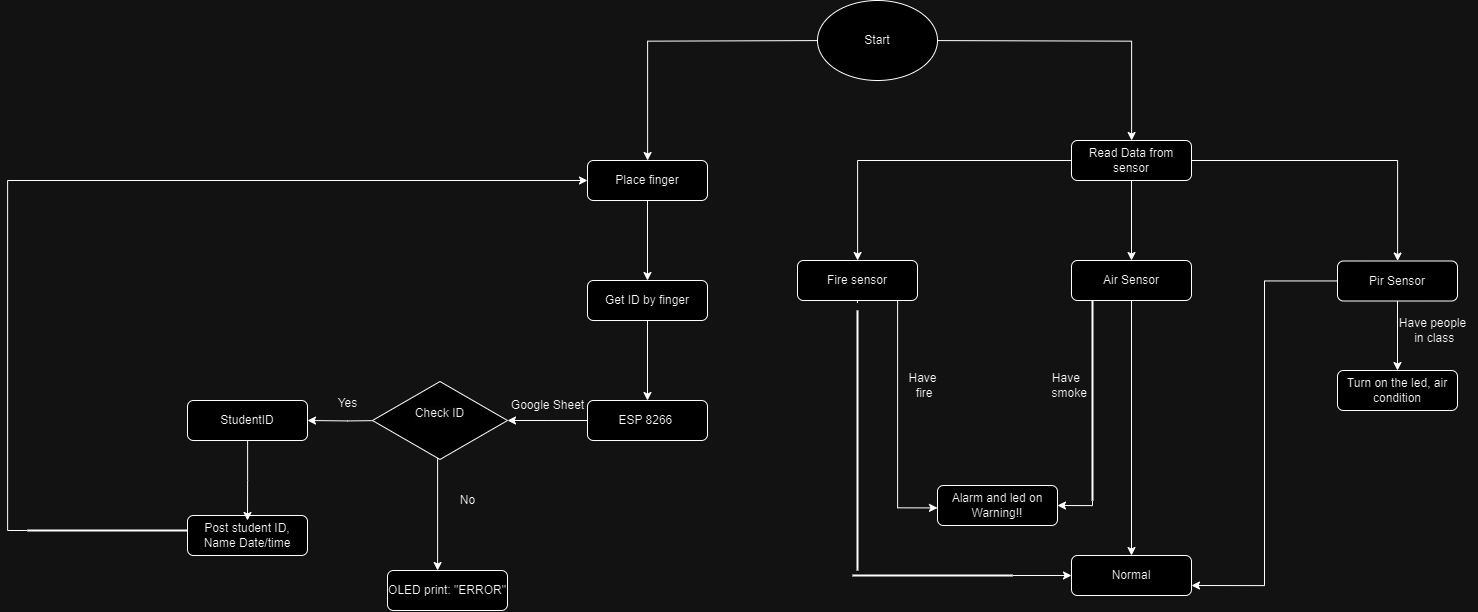

The diagram above was exported from draw.io. Its source (the exported page's mxGraphModel, read from the mxfile embedded in the PNG):
<mxGraphModel dx="2947" dy="1316" grid="1" gridSize="10" guides="1" tooltips="1" connect="1" arrows="1" fold="1" page="1" pageScale="1" pageWidth="827" pageHeight="1169" math="0" shadow="0">
  <root>
    <mxCell id="WIyWlLk6GJQsqaUBKTNV-0" />
    <mxCell id="WIyWlLk6GJQsqaUBKTNV-1" parent="WIyWlLk6GJQsqaUBKTNV-0" />
    <mxCell id="27ZOZkHxi02sitn72xh4-3" value="" style="edgeStyle=orthogonalEdgeStyle;rounded=0;orthogonalLoop=1;jettySize=auto;html=1;" parent="WIyWlLk6GJQsqaUBKTNV-1" target="27ZOZkHxi02sitn72xh4-2" edge="1">
      <mxGeometry relative="1" as="geometry">
        <mxPoint x="160" y="100.0769230769231" as="sourcePoint" />
      </mxGeometry>
    </mxCell>
    <mxCell id="27ZOZkHxi02sitn72xh4-5" value="" style="edgeStyle=orthogonalEdgeStyle;rounded=0;orthogonalLoop=1;jettySize=auto;html=1;" parent="WIyWlLk6GJQsqaUBKTNV-1" target="27ZOZkHxi02sitn72xh4-4" edge="1">
      <mxGeometry relative="1" as="geometry">
        <mxPoint x="280" y="100.0769230769231" as="sourcePoint" />
      </mxGeometry>
    </mxCell>
    <mxCell id="27ZOZkHxi02sitn72xh4-7" value="" style="edgeStyle=orthogonalEdgeStyle;rounded=0;orthogonalLoop=1;jettySize=auto;html=1;" parent="WIyWlLk6GJQsqaUBKTNV-1" source="27ZOZkHxi02sitn72xh4-2" target="27ZOZkHxi02sitn72xh4-6" edge="1">
      <mxGeometry relative="1" as="geometry" />
    </mxCell>
    <mxCell id="27ZOZkHxi02sitn72xh4-2" value="Place finger" style="rounded=1;whiteSpace=wrap;html=1;fontSize=12;glass=0;strokeWidth=1;shadow=0;" parent="WIyWlLk6GJQsqaUBKTNV-1" vertex="1">
      <mxGeometry x="-70" y="220" width="120" height="40" as="geometry" />
    </mxCell>
    <mxCell id="27ZOZkHxi02sitn72xh4-26" value="" style="edgeStyle=orthogonalEdgeStyle;rounded=0;orthogonalLoop=1;jettySize=auto;html=1;" parent="WIyWlLk6GJQsqaUBKTNV-1" source="27ZOZkHxi02sitn72xh4-4" target="27ZOZkHxi02sitn72xh4-25" edge="1">
      <mxGeometry relative="1" as="geometry" />
    </mxCell>
    <mxCell id="27ZOZkHxi02sitn72xh4-28" value="" style="edgeStyle=orthogonalEdgeStyle;rounded=0;orthogonalLoop=1;jettySize=auto;html=1;" parent="WIyWlLk6GJQsqaUBKTNV-1" source="27ZOZkHxi02sitn72xh4-4" target="27ZOZkHxi02sitn72xh4-27" edge="1">
      <mxGeometry relative="1" as="geometry" />
    </mxCell>
    <mxCell id="27ZOZkHxi02sitn72xh4-30" value="" style="edgeStyle=orthogonalEdgeStyle;rounded=0;orthogonalLoop=1;jettySize=auto;html=1;" parent="WIyWlLk6GJQsqaUBKTNV-1" source="27ZOZkHxi02sitn72xh4-4" target="27ZOZkHxi02sitn72xh4-29" edge="1">
      <mxGeometry relative="1" as="geometry" />
    </mxCell>
    <mxCell id="27ZOZkHxi02sitn72xh4-4" value="Read Data from sensor" style="rounded=1;whiteSpace=wrap;html=1;fontSize=12;glass=0;strokeWidth=1;shadow=0;" parent="WIyWlLk6GJQsqaUBKTNV-1" vertex="1">
      <mxGeometry x="414" y="200" width="120" height="40" as="geometry" />
    </mxCell>
    <mxCell id="27ZOZkHxi02sitn72xh4-9" value="" style="edgeStyle=orthogonalEdgeStyle;rounded=0;orthogonalLoop=1;jettySize=auto;html=1;" parent="WIyWlLk6GJQsqaUBKTNV-1" source="27ZOZkHxi02sitn72xh4-6" target="27ZOZkHxi02sitn72xh4-8" edge="1">
      <mxGeometry relative="1" as="geometry" />
    </mxCell>
    <mxCell id="27ZOZkHxi02sitn72xh4-6" value="Get ID by finger" style="rounded=1;whiteSpace=wrap;html=1;fontSize=12;glass=0;strokeWidth=1;shadow=0;" parent="WIyWlLk6GJQsqaUBKTNV-1" vertex="1">
      <mxGeometry x="-70" y="340" width="120" height="40" as="geometry" />
    </mxCell>
    <mxCell id="27ZOZkHxi02sitn72xh4-14" value="" style="edgeStyle=orthogonalEdgeStyle;rounded=0;orthogonalLoop=1;jettySize=auto;html=1;" parent="WIyWlLk6GJQsqaUBKTNV-1" source="27ZOZkHxi02sitn72xh4-8" edge="1">
      <mxGeometry relative="1" as="geometry">
        <mxPoint x="-150" y="480" as="targetPoint" />
      </mxGeometry>
    </mxCell>
    <mxCell id="27ZOZkHxi02sitn72xh4-8" value="ESP 8266&amp;nbsp;" style="rounded=1;whiteSpace=wrap;html=1;fontSize=12;glass=0;strokeWidth=1;shadow=0;" parent="WIyWlLk6GJQsqaUBKTNV-1" vertex="1">
      <mxGeometry x="-70" y="460" width="120" height="40" as="geometry" />
    </mxCell>
    <mxCell id="27ZOZkHxi02sitn72xh4-10" value="Post student ID, Name Date/time" style="rounded=1;whiteSpace=wrap;html=1;fontSize=12;glass=0;strokeWidth=1;shadow=0;" parent="WIyWlLk6GJQsqaUBKTNV-1" vertex="1">
      <mxGeometry x="-470" y="575" width="120" height="40" as="geometry" />
    </mxCell>
    <mxCell id="27ZOZkHxi02sitn72xh4-17" value="" style="edgeStyle=orthogonalEdgeStyle;rounded=0;orthogonalLoop=1;jettySize=auto;html=1;" parent="WIyWlLk6GJQsqaUBKTNV-1" target="27ZOZkHxi02sitn72xh4-16" edge="1">
      <mxGeometry relative="1" as="geometry">
        <mxPoint x="-270" y="480" as="sourcePoint" />
      </mxGeometry>
    </mxCell>
    <mxCell id="27ZOZkHxi02sitn72xh4-23" value="" style="edgeStyle=orthogonalEdgeStyle;rounded=0;orthogonalLoop=1;jettySize=auto;html=1;" parent="WIyWlLk6GJQsqaUBKTNV-1" target="27ZOZkHxi02sitn72xh4-22" edge="1">
      <mxGeometry relative="1" as="geometry">
        <mxPoint x="-210" y="500" as="sourcePoint" />
        <Array as="points">
          <mxPoint x="-220" y="500" />
        </Array>
      </mxGeometry>
    </mxCell>
    <mxCell id="27ZOZkHxi02sitn72xh4-15" value="Google Sheet" style="text;html=1;align=center;verticalAlign=middle;resizable=0;points=[];autosize=1;strokeColor=none;fillColor=none;" parent="WIyWlLk6GJQsqaUBKTNV-1" vertex="1">
      <mxGeometry x="-160" y="450" width="100" height="30" as="geometry" />
    </mxCell>
    <mxCell id="KOnPDOqtZsFmsv6HlYjx-1" value="" style="edgeStyle=orthogonalEdgeStyle;rounded=0;orthogonalLoop=1;jettySize=auto;html=1;" edge="1" parent="WIyWlLk6GJQsqaUBKTNV-1" source="27ZOZkHxi02sitn72xh4-16">
      <mxGeometry relative="1" as="geometry">
        <mxPoint x="-410" y="580" as="targetPoint" />
      </mxGeometry>
    </mxCell>
    <mxCell id="27ZOZkHxi02sitn72xh4-16" value="StudentID" style="rounded=1;whiteSpace=wrap;html=1;fontSize=12;glass=0;strokeWidth=1;shadow=0;" parent="WIyWlLk6GJQsqaUBKTNV-1" vertex="1">
      <mxGeometry x="-470" y="460" width="120" height="40" as="geometry" />
    </mxCell>
    <mxCell id="27ZOZkHxi02sitn72xh4-18" value="Yes" style="text;html=1;align=center;verticalAlign=middle;resizable=0;points=[];autosize=1;strokeColor=none;fillColor=none;" parent="WIyWlLk6GJQsqaUBKTNV-1" vertex="1">
      <mxGeometry x="-330" y="448" width="40" height="30" as="geometry" />
    </mxCell>
    <mxCell id="27ZOZkHxi02sitn72xh4-22" value="OLED print: &quot;ERROR&quot;" style="rounded=1;whiteSpace=wrap;html=1;fontSize=12;glass=0;strokeWidth=1;shadow=0;" parent="WIyWlLk6GJQsqaUBKTNV-1" vertex="1">
      <mxGeometry x="-270" y="630" width="120" height="40" as="geometry" />
    </mxCell>
    <mxCell id="27ZOZkHxi02sitn72xh4-24" value="No" style="text;html=1;align=center;verticalAlign=middle;resizable=0;points=[];autosize=1;strokeColor=none;fillColor=none;" parent="WIyWlLk6GJQsqaUBKTNV-1" vertex="1">
      <mxGeometry x="-210" y="545" width="40" height="30" as="geometry" />
    </mxCell>
    <mxCell id="27ZOZkHxi02sitn72xh4-32" value="" style="edgeStyle=orthogonalEdgeStyle;rounded=0;orthogonalLoop=1;jettySize=auto;html=1;" parent="WIyWlLk6GJQsqaUBKTNV-1" source="27ZOZkHxi02sitn72xh4-25" edge="1">
      <mxGeometry relative="1" as="geometry">
        <mxPoint x="199.92000000000002" y="362.4969230769231" as="sourcePoint" />
        <mxPoint x="279.9969230769229" y="567.42" as="targetPoint" />
        <Array as="points">
          <mxPoint x="240" y="363" />
          <mxPoint x="240" y="567" />
        </Array>
      </mxGeometry>
    </mxCell>
    <mxCell id="27ZOZkHxi02sitn72xh4-41" value="" style="edgeStyle=orthogonalEdgeStyle;rounded=0;orthogonalLoop=1;jettySize=auto;html=1;" parent="WIyWlLk6GJQsqaUBKTNV-1" source="27ZOZkHxi02sitn72xh4-27" target="27ZOZkHxi02sitn72xh4-40" edge="1">
      <mxGeometry relative="1" as="geometry" />
    </mxCell>
    <mxCell id="27ZOZkHxi02sitn72xh4-27" value="Air Sensor" style="rounded=1;whiteSpace=wrap;html=1;fontSize=12;glass=0;strokeWidth=1;shadow=0;" parent="WIyWlLk6GJQsqaUBKTNV-1" vertex="1">
      <mxGeometry x="414" y="320" width="120" height="40" as="geometry" />
    </mxCell>
    <mxCell id="27ZOZkHxi02sitn72xh4-60" value="" style="edgeStyle=orthogonalEdgeStyle;rounded=0;orthogonalLoop=1;jettySize=auto;html=1;entryX=1;entryY=0.75;entryDx=0;entryDy=0;" parent="WIyWlLk6GJQsqaUBKTNV-1" source="27ZOZkHxi02sitn72xh4-29" target="27ZOZkHxi02sitn72xh4-40" edge="1">
      <mxGeometry relative="1" as="geometry">
        <mxPoint x="740" y="620" as="targetPoint" />
      </mxGeometry>
    </mxCell>
    <mxCell id="27ZOZkHxi02sitn72xh4-62" value="" style="edgeStyle=orthogonalEdgeStyle;rounded=0;orthogonalLoop=1;jettySize=auto;html=1;" parent="WIyWlLk6GJQsqaUBKTNV-1" source="27ZOZkHxi02sitn72xh4-29" target="27ZOZkHxi02sitn72xh4-61" edge="1">
      <mxGeometry relative="1" as="geometry" />
    </mxCell>
    <mxCell id="27ZOZkHxi02sitn72xh4-29" value="Pir Sensor" style="rounded=1;whiteSpace=wrap;html=1;fontSize=12;glass=0;strokeWidth=1;shadow=0;" parent="WIyWlLk6GJQsqaUBKTNV-1" vertex="1">
      <mxGeometry x="680" y="320.5" width="120" height="40" as="geometry" />
    </mxCell>
    <mxCell id="27ZOZkHxi02sitn72xh4-31" value="Alarm and led on&lt;br&gt;Warning!!" style="rounded=1;whiteSpace=wrap;html=1;fontSize=12;glass=0;strokeWidth=1;shadow=0;" parent="WIyWlLk6GJQsqaUBKTNV-1" vertex="1">
      <mxGeometry x="280" y="545" width="120" height="40" as="geometry" />
    </mxCell>
    <mxCell id="27ZOZkHxi02sitn72xh4-40" value="Normal" style="rounded=1;whiteSpace=wrap;html=1;fontSize=12;glass=0;strokeWidth=1;shadow=0;" parent="WIyWlLk6GJQsqaUBKTNV-1" vertex="1">
      <mxGeometry x="414" y="615" width="120" height="40" as="geometry" />
    </mxCell>
    <mxCell id="27ZOZkHxi02sitn72xh4-46" value="" style="line;strokeWidth=2;direction=south;html=1;" parent="WIyWlLk6GJQsqaUBKTNV-1" vertex="1">
      <mxGeometry x="195" y="370" width="10" height="260" as="geometry" />
    </mxCell>
    <mxCell id="27ZOZkHxi02sitn72xh4-50" value="" style="edgeStyle=orthogonalEdgeStyle;rounded=0;orthogonalLoop=1;jettySize=auto;html=1;" parent="WIyWlLk6GJQsqaUBKTNV-1" source="27ZOZkHxi02sitn72xh4-49" target="27ZOZkHxi02sitn72xh4-40" edge="1">
      <mxGeometry relative="1" as="geometry" />
    </mxCell>
    <mxCell id="27ZOZkHxi02sitn72xh4-49" value="" style="line;strokeWidth=2;html=1;" parent="WIyWlLk6GJQsqaUBKTNV-1" vertex="1">
      <mxGeometry x="195" y="630" width="160" height="10" as="geometry" />
    </mxCell>
    <mxCell id="27ZOZkHxi02sitn72xh4-56" value="&#10;&lt;span style=&quot;color: rgb(0, 0, 0); font-family: Helvetica; font-size: 12px; font-style: normal; font-variant-ligatures: normal; font-variant-caps: normal; font-weight: 400; letter-spacing: normal; orphans: 2; text-align: center; text-indent: 0px; text-transform: none; widows: 2; word-spacing: 0px; -webkit-text-stroke-width: 0px; white-space: normal; background-color: rgb(251, 251, 251); text-decoration-thickness: initial; text-decoration-style: initial; text-decoration-color: initial; display: inline !important; float: none;&quot;&gt;Check ID&lt;/span&gt;&#10;&#10;" style="html=1;whiteSpace=wrap;aspect=fixed;shape=isoRectangle;" parent="WIyWlLk6GJQsqaUBKTNV-1" vertex="1">
      <mxGeometry x="-285" y="439.5" width="135" height="81" as="geometry" />
    </mxCell>
    <mxCell id="27ZOZkHxi02sitn72xh4-61" value="Turn on the led, air condition" style="rounded=1;whiteSpace=wrap;html=1;fontSize=12;glass=0;strokeWidth=1;shadow=0;" parent="WIyWlLk6GJQsqaUBKTNV-1" vertex="1">
      <mxGeometry x="680" y="430" width="120" height="40" as="geometry" />
    </mxCell>
    <mxCell id="27ZOZkHxi02sitn72xh4-63" value="" style="edgeStyle=orthogonalEdgeStyle;rounded=0;orthogonalLoop=1;jettySize=auto;html=1;" parent="WIyWlLk6GJQsqaUBKTNV-1" target="27ZOZkHxi02sitn72xh4-25" edge="1">
      <mxGeometry relative="1" as="geometry">
        <mxPoint x="199.92000000000002" y="362.4969230769231" as="sourcePoint" />
        <mxPoint x="279.9969230769229" y="567.42" as="targetPoint" />
        <Array as="points" />
      </mxGeometry>
    </mxCell>
    <mxCell id="27ZOZkHxi02sitn72xh4-25" value="Fire sensor" style="rounded=1;whiteSpace=wrap;html=1;fontSize=12;glass=0;strokeWidth=1;shadow=0;" parent="WIyWlLk6GJQsqaUBKTNV-1" vertex="1">
      <mxGeometry x="140" y="320" width="120" height="40" as="geometry" />
    </mxCell>
    <mxCell id="27ZOZkHxi02sitn72xh4-71" style="edgeStyle=orthogonalEdgeStyle;rounded=0;orthogonalLoop=1;jettySize=auto;html=1;exitX=1;exitY=0.5;exitDx=0;exitDy=0;exitPerimeter=0;entryX=1;entryY=0.5;entryDx=0;entryDy=0;" parent="WIyWlLk6GJQsqaUBKTNV-1" source="27ZOZkHxi02sitn72xh4-64" target="27ZOZkHxi02sitn72xh4-31" edge="1">
      <mxGeometry relative="1" as="geometry">
        <Array as="points">
          <mxPoint x="435" y="565" />
        </Array>
      </mxGeometry>
    </mxCell>
    <mxCell id="27ZOZkHxi02sitn72xh4-64" value="" style="line;strokeWidth=2;direction=south;html=1;" parent="WIyWlLk6GJQsqaUBKTNV-1" vertex="1">
      <mxGeometry x="430" y="360.5" width="10" height="199.5" as="geometry" />
    </mxCell>
    <mxCell id="27ZOZkHxi02sitn72xh4-72" value="Have&lt;div&gt;&amp;nbsp;fire&lt;/div&gt;" style="text;html=1;align=center;verticalAlign=middle;resizable=0;points=[];autosize=1;strokeColor=none;fillColor=none;" parent="WIyWlLk6GJQsqaUBKTNV-1" vertex="1">
      <mxGeometry x="240" y="425" width="50" height="40" as="geometry" />
    </mxCell>
    <mxCell id="27ZOZkHxi02sitn72xh4-73" value="Have&amp;nbsp;&lt;div&gt;&amp;nbsp;smoke&lt;/div&gt;" style="text;html=1;align=center;verticalAlign=middle;resizable=0;points=[];autosize=1;strokeColor=none;fillColor=none;rotation=0;" parent="WIyWlLk6GJQsqaUBKTNV-1" vertex="1">
      <mxGeometry x="380" y="425" width="60" height="40" as="geometry" />
    </mxCell>
    <mxCell id="27ZOZkHxi02sitn72xh4-74" value="Start" style="ellipse;whiteSpace=wrap;html=1;" parent="WIyWlLk6GJQsqaUBKTNV-1" vertex="1">
      <mxGeometry x="160" y="60" width="120" height="80" as="geometry" />
    </mxCell>
    <mxCell id="MefRIQQlF1goCmdoYLmJ-0" value="Have people&lt;div&gt;&amp;nbsp;in class&lt;/div&gt;" style="text;html=1;align=center;verticalAlign=middle;resizable=0;points=[];autosize=1;strokeColor=none;fillColor=none;" parent="WIyWlLk6GJQsqaUBKTNV-1" vertex="1">
      <mxGeometry x="730" y="370" width="90" height="40" as="geometry" />
    </mxCell>
    <mxCell id="KOnPDOqtZsFmsv6HlYjx-5" style="edgeStyle=orthogonalEdgeStyle;rounded=0;orthogonalLoop=1;jettySize=auto;html=1;exitX=0;exitY=0.5;exitDx=0;exitDy=0;exitPerimeter=0;entryX=0;entryY=0.5;entryDx=0;entryDy=0;" edge="1" parent="WIyWlLk6GJQsqaUBKTNV-1" source="KOnPDOqtZsFmsv6HlYjx-4" target="27ZOZkHxi02sitn72xh4-2">
      <mxGeometry relative="1" as="geometry" />
    </mxCell>
    <mxCell id="KOnPDOqtZsFmsv6HlYjx-4" value="" style="line;strokeWidth=2;html=1;" vertex="1" parent="WIyWlLk6GJQsqaUBKTNV-1">
      <mxGeometry x="-630" y="585" width="160" height="10" as="geometry" />
    </mxCell>
  </root>
</mxGraphModel>